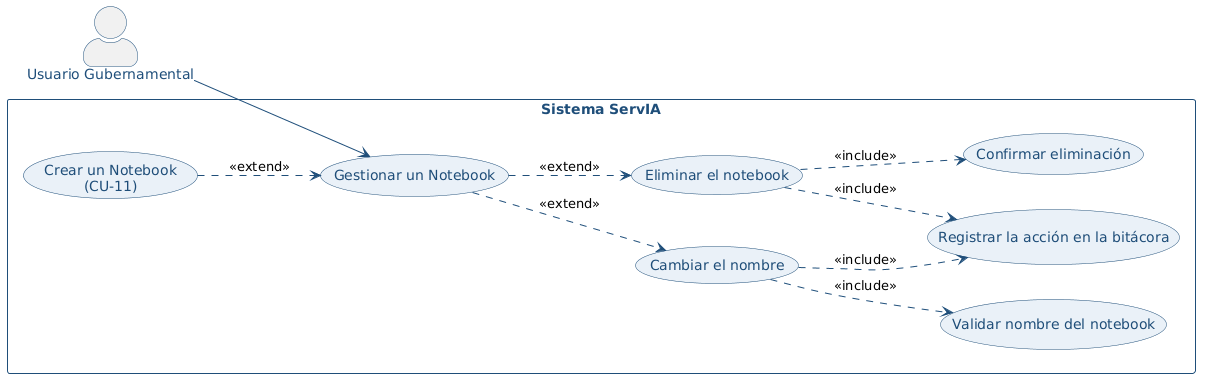

The diagram above was rendered by PlantUML. Its source (embedded in the PNG):
@startuml
left to right direction

skinparam backgroundColor white
skinparam actorStyle awesome
skinparam usecase {
  BackgroundColor #EAF1F8
  BorderColor #1F4E79
  FontColor #1F4E79
}
skinparam actor {
  BorderColor #1F4E79
  FontColor #1F4E79
}
skinparam rectangle {
  BorderColor #1F4E79
  FontColor #1F4E79
  FontStyle bold
}
skinparam ArrowColor #1F4E79
skinparam packageStyle rectangle

actor "Usuario Gubernamental" as UG
rectangle "Sistema ServIA" {
  usecase "Gestionar un Notebook" as CU17
  usecase "Validar nombre del notebook" as S1
  usecase "Cambiar el nombre" as S2
  usecase "Eliminar el notebook" as S3
  usecase "Confirmar eliminación" as S4
  usecase "Registrar la acción en la bitácora" as S5
  usecase "Crear un Notebook\n(CU-11)" as RCU11
}
UG --> CU17
RCU11 ..> CU17 : <<extend>>
CU17 ..> S2 : <<extend>>
CU17 ..> S3 : <<extend>>
S2 ..> S1 : <<include>>
S3 ..> S4 : <<include>>
S2 ..> S5 : <<include>>
S3 ..> S5 : <<include>>
@enduml